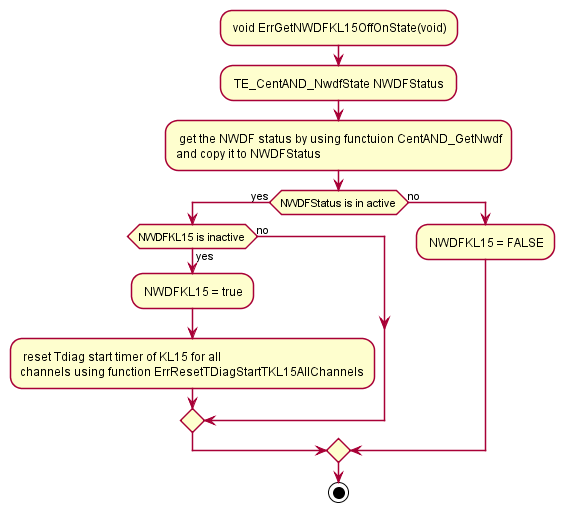

The diagram above was rendered by PlantUML. Its source (embedded in the PNG):
@startuml "ErrGetNWDFKL15OffOnState.png"
	skinparam Style strictuml
	
	: void ErrGetNWDFKL15OffOnState(void);
	: TE_CentAND_NwdfState NWDFStatus ;
	: get the NWDF status by using functuion CentAND_GetNwdf
	and copy it to NWDFStatus;
	
	if (NWDFStatus is in active) then (yes)
		if (NWDFKL15 is inactive) then (yes)
		: NWDFKL15 = true;
		: reset Tdiag start timer of KL15 for all 
		channels using function ErrResetTDiagStartTKL15AllChannels;
		else (no)
		endif
		
	else(no)
		: NWDFKL15 = FALSE;
	endif
	
	
	stop
@enduml